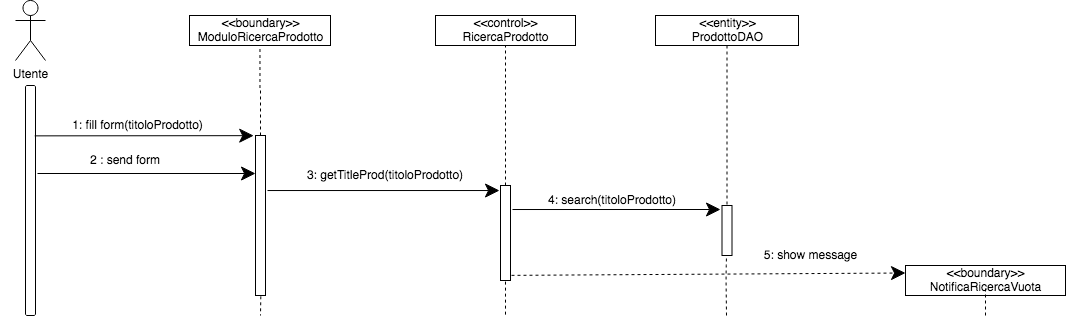

The diagram above was exported from draw.io. Its source (the exported page's mxGraphModel, read from the mxfile embedded in the PNG):
<mxGraphModel dx="975" dy="577" grid="1" gridSize="10" guides="1" tooltips="1" connect="1" arrows="1" fold="1" page="1" pageScale="1" pageWidth="827" pageHeight="1169" math="0" shadow="0">
  <root>
    <mxCell id="0" />
    <mxCell id="1" parent="0" />
    <mxCell id="CcJ4rSHBO9rAn4vY1qrG-1" value="Utente" style="shape=umlActor;verticalLabelPosition=bottom;verticalAlign=top;html=1;outlineConnect=0;" parent="1" vertex="1">
      <mxGeometry x="240" y="45" width="30" height="60" as="geometry" />
    </mxCell>
    <mxCell id="CcJ4rSHBO9rAn4vY1qrG-6" value="" style="html=1;points=[];perimeter=orthogonalPerimeter;rounded=1;" parent="1" vertex="1">
      <mxGeometry x="250" y="130" width="10" height="230" as="geometry" />
    </mxCell>
    <mxCell id="CcJ4rSHBO9rAn4vY1qrG-9" value="&lt;div&gt;&amp;lt;&amp;lt;boundary&amp;gt;&amp;gt;&lt;/div&gt;&lt;div&gt;ModuloRicercaProdotto&lt;br&gt;&lt;/div&gt;" style="html=1;rounded=0;" parent="1" vertex="1">
      <mxGeometry x="414" y="60" width="141" height="30" as="geometry" />
    </mxCell>
    <mxCell id="CcJ4rSHBO9rAn4vY1qrG-12" value="" style="edgeStyle=orthogonalEdgeStyle;orthogonalLoop=1;jettySize=auto;html=1;strokeColor=#000000;rounded=0;dashed=1;endArrow=none;endFill=0;" parent="1" source="CcJ4rSHBO9rAn4vY1qrG-10" target="CcJ4rSHBO9rAn4vY1qrG-9" edge="1">
      <mxGeometry relative="1" as="geometry" />
    </mxCell>
    <mxCell id="CcJ4rSHBO9rAn4vY1qrG-19" value="" style="edgeStyle=orthogonalEdgeStyle;rounded=0;orthogonalLoop=1;jettySize=auto;html=1;dashed=1;endArrow=none;endFill=0;strokeColor=#000000;exitX=0.533;exitY=1.005;exitDx=0;exitDy=0;exitPerimeter=0;" parent="1" source="CcJ4rSHBO9rAn4vY1qrG-10" edge="1">
      <mxGeometry relative="1" as="geometry">
        <mxPoint x="485" y="360" as="targetPoint" />
      </mxGeometry>
    </mxCell>
    <mxCell id="CcJ4rSHBO9rAn4vY1qrG-10" value="" style="html=1;points=[];perimeter=orthogonalPerimeter;rounded=0;arcSize=50;" parent="1" vertex="1">
      <mxGeometry x="480" y="180" width="10" height="160" as="geometry" />
    </mxCell>
    <mxCell id="CcJ4rSHBO9rAn4vY1qrG-20" value="&lt;div&gt;&amp;lt;&amp;lt;control&amp;gt;&amp;gt;&lt;/div&gt;RicercaProdotto" style="html=1;rounded=0;" parent="1" vertex="1">
      <mxGeometry x="660" y="60" width="140" height="30" as="geometry" />
    </mxCell>
    <mxCell id="CcJ4rSHBO9rAn4vY1qrG-21" value="&lt;div&gt;&amp;lt;&amp;lt;boundary&amp;gt;&amp;gt;&lt;/div&gt;&lt;div&gt;NotificaRicercaVuota&lt;br&gt;&lt;/div&gt;" style="html=1;rounded=0;" parent="1" vertex="1">
      <mxGeometry x="1130" y="310" width="160" height="30" as="geometry" />
    </mxCell>
    <mxCell id="CcJ4rSHBO9rAn4vY1qrG-27" value="" style="endArrow=classic;endFill=1;endSize=12;html=1;strokeColor=#000000;exitX=0.921;exitY=0.219;exitDx=0;exitDy=0;exitPerimeter=0;rounded=1;entryX=-0.18;entryY=0.001;entryDx=0;entryDy=0;entryPerimeter=0;" parent="1" source="CcJ4rSHBO9rAn4vY1qrG-6" target="CcJ4rSHBO9rAn4vY1qrG-10" edge="1">
      <mxGeometry width="160" relative="1" as="geometry">
        <mxPoint x="290" y="180" as="sourcePoint" />
        <mxPoint x="440" y="180" as="targetPoint" />
      </mxGeometry>
    </mxCell>
    <mxCell id="CcJ4rSHBO9rAn4vY1qrG-28" value="1: fill form(titoloProdotto)" style="text;html=1;strokeColor=none;fillColor=none;align=center;verticalAlign=middle;whiteSpace=wrap;rounded=0;dashed=1;" parent="1" vertex="1">
      <mxGeometry x="225" y="160" width="275" height="20" as="geometry" />
    </mxCell>
    <mxCell id="CcJ4rSHBO9rAn4vY1qrG-29" value="2 : send form" style="text;html=1;strokeColor=none;fillColor=none;align=center;verticalAlign=middle;whiteSpace=wrap;rounded=0;dashed=1;" parent="1" vertex="1">
      <mxGeometry x="225" y="195" width="250" height="20" as="geometry" />
    </mxCell>
    <mxCell id="CcJ4rSHBO9rAn4vY1qrG-31" value="" style="endArrow=classic;endFill=1;endSize=12;html=1;strokeColor=#000000;rounded=1;" parent="1" edge="1">
      <mxGeometry width="160" relative="1" as="geometry">
        <mxPoint x="262" y="218" as="sourcePoint" />
        <mxPoint x="480" y="218" as="targetPoint" />
        <Array as="points" />
      </mxGeometry>
    </mxCell>
    <mxCell id="CcJ4rSHBO9rAn4vY1qrG-44" value="" style="endArrow=none;html=1;dashed=1;strokeColor=#000000;entryX=0.5;entryY=1;entryDx=0;entryDy=0;" parent="1" source="CcJ4rSHBO9rAn4vY1qrG-32" target="CcJ4rSHBO9rAn4vY1qrG-20" edge="1">
      <mxGeometry width="50" height="50" relative="1" as="geometry">
        <mxPoint x="655" y="230" as="sourcePoint" />
        <mxPoint x="610" y="180" as="targetPoint" />
      </mxGeometry>
    </mxCell>
    <mxCell id="CcJ4rSHBO9rAn4vY1qrG-51" value="" style="endArrow=none;html=1;dashed=1;strokeColor=#000000;exitX=0.5;exitY=1.012;exitDx=0;exitDy=0;exitPerimeter=0;" parent="1" source="CcJ4rSHBO9rAn4vY1qrG-32" edge="1">
      <mxGeometry width="50" height="50" relative="1" as="geometry">
        <mxPoint x="670" y="320" as="sourcePoint" />
        <mxPoint x="730" y="360" as="targetPoint" />
      </mxGeometry>
    </mxCell>
    <mxCell id="MaDgwZRoLFrVz0o0WALn-1" value="&lt;div&gt;&amp;lt;&amp;lt;entity&amp;gt;&amp;gt;&lt;/div&gt;&lt;div&gt;ProdottoDAO&lt;br&gt;&lt;/div&gt;" style="html=1;rounded=0;" parent="1" vertex="1">
      <mxGeometry x="880" y="60" width="143" height="30" as="geometry" />
    </mxCell>
    <mxCell id="MaDgwZRoLFrVz0o0WALn-2" value="" style="endArrow=none;html=1;dashed=1;strokeColor=#000000;exitX=0.5;exitY=0.1;exitDx=0;exitDy=0;exitPerimeter=0;" parent="1" edge="1" source="MaDgwZRoLFrVz0o0WALn-3">
      <mxGeometry width="50" height="50" relative="1" as="geometry">
        <mxPoint x="951" y="210" as="sourcePoint" />
        <mxPoint x="951.5" y="90" as="targetPoint" />
        <Array as="points">
          <mxPoint x="951.5" y="150" />
        </Array>
      </mxGeometry>
    </mxCell>
    <mxCell id="MaDgwZRoLFrVz0o0WALn-3" value="" style="html=1;points=[];perimeter=orthogonalPerimeter;rounded=0;arcSize=50;" parent="1" vertex="1">
      <mxGeometry x="946.5" y="250" width="10" height="50" as="geometry" />
    </mxCell>
    <mxCell id="MaDgwZRoLFrVz0o0WALn-7" style="edgeStyle=orthogonalEdgeStyle;rounded=0;orthogonalLoop=1;jettySize=auto;html=1;exitX=0.5;exitY=1;exitDx=0;exitDy=0;endArrow=classic;endFill=1;" parent="1" source="CcJ4rSHBO9rAn4vY1qrG-21" target="CcJ4rSHBO9rAn4vY1qrG-21" edge="1">
      <mxGeometry relative="1" as="geometry" />
    </mxCell>
    <mxCell id="MaDgwZRoLFrVz0o0WALn-8" value="" style="endArrow=classic;endFill=1;endSize=12;html=1;strokeColor=#000000;rounded=1;dashed=1;exitX=1.1;exitY=0.946;exitDx=0;exitDy=0;exitPerimeter=0;entryX=0;entryY=0.25;entryDx=0;entryDy=0;" parent="1" target="CcJ4rSHBO9rAn4vY1qrG-21" edge="1" source="CcJ4rSHBO9rAn4vY1qrG-32">
      <mxGeometry width="160" relative="1" as="geometry">
        <mxPoint x="682" y="318" as="sourcePoint" />
        <mxPoint x="1130" y="320" as="targetPoint" />
        <Array as="points" />
      </mxGeometry>
    </mxCell>
    <mxCell id="MaDgwZRoLFrVz0o0WALn-9" value="5: show message" style="text;html=1;align=center;verticalAlign=middle;resizable=0;points=[];autosize=1;" parent="1" vertex="1">
      <mxGeometry x="980" y="290" width="110" height="20" as="geometry" />
    </mxCell>
    <mxCell id="CcJ4rSHBO9rAn4vY1qrG-48" value="3: getTitleProd(titoloProdotto) " style="text;html=1;strokeColor=none;fillColor=none;align=center;verticalAlign=middle;whiteSpace=wrap;rounded=0;dashed=1;" parent="1" vertex="1">
      <mxGeometry x="500" y="205" width="220" height="30" as="geometry" />
    </mxCell>
    <mxCell id="yD7RQ8nKyKO5o9sPig0v-1" value="" style="endArrow=classic;endFill=1;endSize=12;html=1;strokeColor=#000000;rounded=1;exitX=1.2;exitY=0.344;exitDx=0;exitDy=0;exitPerimeter=0;entryX=-0.1;entryY=0.053;entryDx=0;entryDy=0;entryPerimeter=0;" parent="1" target="CcJ4rSHBO9rAn4vY1qrG-32" edge="1" source="CcJ4rSHBO9rAn4vY1qrG-10">
      <mxGeometry width="160" relative="1" as="geometry">
        <mxPoint x="684" y="230" as="sourcePoint" />
        <mxPoint x="722" y="235" as="targetPoint" />
        <Array as="points" />
      </mxGeometry>
    </mxCell>
    <mxCell id="CcJ4rSHBO9rAn4vY1qrG-32" value="" style="html=1;points=[];perimeter=orthogonalPerimeter;rounded=0;arcSize=50;" parent="1" vertex="1">
      <mxGeometry x="725" y="230" width="10" height="95" as="geometry" />
    </mxCell>
    <mxCell id="e627TtZvoINq9ARy8lVZ-4" value="" style="endArrow=none;html=1;dashed=1;strokeColor=#000000;" edge="1" parent="1">
      <mxGeometry width="50" height="50" relative="1" as="geometry">
        <mxPoint x="951" y="360" as="sourcePoint" />
        <mxPoint x="951" y="300" as="targetPoint" />
        <Array as="points">
          <mxPoint x="950.5" y="320" />
        </Array>
      </mxGeometry>
    </mxCell>
    <mxCell id="e627TtZvoINq9ARy8lVZ-7" value="" style="endArrow=classic;endFill=1;endSize=12;html=1;strokeColor=#000000;rounded=1;entryX=-0.15;entryY=0.08;entryDx=0;entryDy=0;entryPerimeter=0;exitX=1.2;exitY=0.253;exitDx=0;exitDy=0;exitPerimeter=0;" edge="1" parent="1" source="CcJ4rSHBO9rAn4vY1qrG-32" target="MaDgwZRoLFrVz0o0WALn-3">
      <mxGeometry width="160" relative="1" as="geometry">
        <mxPoint x="750" y="254" as="sourcePoint" />
        <mxPoint x="940" y="260" as="targetPoint" />
        <Array as="points" />
      </mxGeometry>
    </mxCell>
    <mxCell id="e627TtZvoINq9ARy8lVZ-8" value="4: search(titoloProdotto) " style="text;html=1;strokeColor=none;fillColor=none;align=center;verticalAlign=middle;whiteSpace=wrap;rounded=0;dashed=1;" vertex="1" parent="1">
      <mxGeometry x="726.5" y="230" width="220" height="30" as="geometry" />
    </mxCell>
    <mxCell id="e627TtZvoINq9ARy8lVZ-13" value="" style="endArrow=none;html=1;dashed=1;strokeColor=#000000;" edge="1" parent="1">
      <mxGeometry width="50" height="50" relative="1" as="geometry">
        <mxPoint x="1210" y="360" as="sourcePoint" />
        <mxPoint x="1210" y="330" as="targetPoint" />
        <Array as="points" />
      </mxGeometry>
    </mxCell>
  </root>
</mxGraphModel>